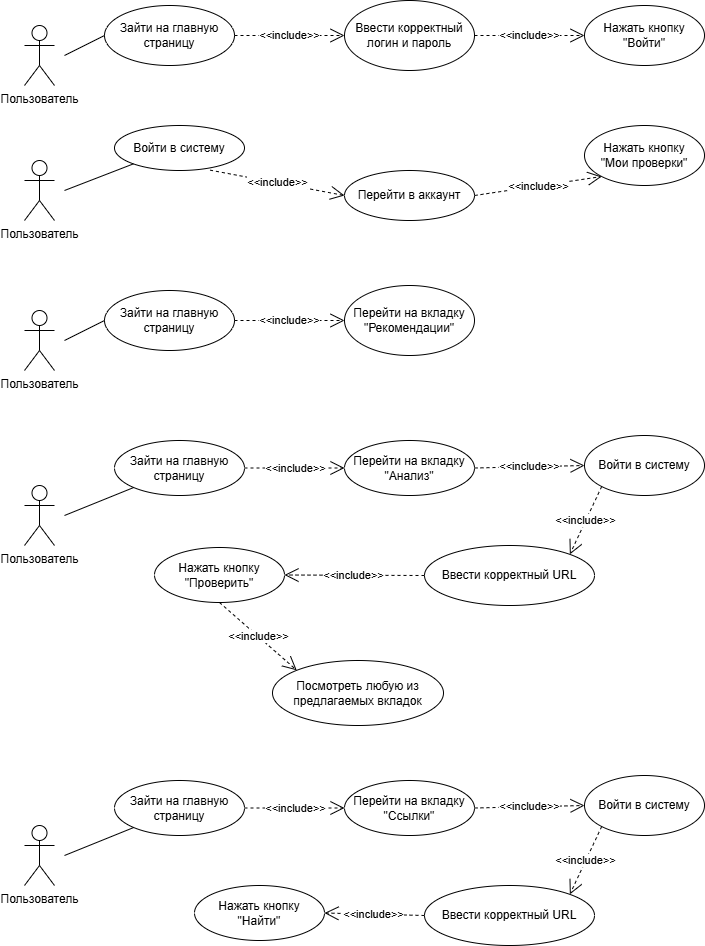

The diagram above was exported from draw.io. Its source (the exported page's mxGraphModel, read from the mxfile embedded in the PNG):
<mxGraphModel dx="758" dy="577" grid="1" gridSize="10" guides="1" tooltips="1" connect="1" arrows="1" fold="1" page="1" pageScale="1" pageWidth="827" pageHeight="1169" math="0" shadow="0">
  <root>
    <mxCell id="0" />
    <mxCell id="1" parent="0" />
    <mxCell id="uJCZoULhGul1bc7CpBWs-1" value="Пользователь" style="shape=umlActor;verticalLabelPosition=bottom;verticalAlign=top;html=1;outlineConnect=0;" vertex="1" parent="1">
      <mxGeometry x="80" y="50" width="30" height="60" as="geometry" />
    </mxCell>
    <mxCell id="uJCZoULhGul1bc7CpBWs-2" value="Зайти на главную страницу" style="ellipse;whiteSpace=wrap;html=1;align=center;" vertex="1" parent="1">
      <mxGeometry x="160" y="30" width="130" height="60" as="geometry" />
    </mxCell>
    <mxCell id="uJCZoULhGul1bc7CpBWs-3" value="Нажать кнопку &quot;Войти&quot;" style="ellipse;whiteSpace=wrap;html=1;align=center;" vertex="1" parent="1">
      <mxGeometry x="640" y="30" width="120" height="60" as="geometry" />
    </mxCell>
    <mxCell id="uJCZoULhGul1bc7CpBWs-4" value="Ввести корректный логин и пароль" style="ellipse;whiteSpace=wrap;html=1;align=center;" vertex="1" parent="1">
      <mxGeometry x="400" y="25" width="130" height="70" as="geometry" />
    </mxCell>
    <mxCell id="uJCZoULhGul1bc7CpBWs-6" value="" style="endArrow=none;html=1;rounded=0;entryX=0;entryY=0.5;entryDx=0;entryDy=0;" edge="1" parent="1" target="uJCZoULhGul1bc7CpBWs-2">
      <mxGeometry width="50" height="50" relative="1" as="geometry">
        <mxPoint x="120" y="80" as="sourcePoint" />
        <mxPoint x="170" y="50" as="targetPoint" />
      </mxGeometry>
    </mxCell>
    <mxCell id="uJCZoULhGul1bc7CpBWs-7" value="&amp;lt;&amp;lt;include&amp;gt;&amp;gt;" style="endArrow=open;endSize=12;dashed=1;html=1;rounded=0;entryX=0;entryY=0.5;entryDx=0;entryDy=0;exitX=1;exitY=0.5;exitDx=0;exitDy=0;" edge="1" parent="1" source="uJCZoULhGul1bc7CpBWs-2" target="uJCZoULhGul1bc7CpBWs-4">
      <mxGeometry width="160" relative="1" as="geometry">
        <mxPoint x="290" y="39.5" as="sourcePoint" />
        <mxPoint x="450" y="39.5" as="targetPoint" />
      </mxGeometry>
    </mxCell>
    <mxCell id="uJCZoULhGul1bc7CpBWs-8" value="&amp;lt;&amp;lt;include&amp;gt;&amp;gt;" style="endArrow=open;endSize=12;dashed=1;html=1;rounded=0;entryX=0;entryY=0.5;entryDx=0;entryDy=0;exitX=1;exitY=0.5;exitDx=0;exitDy=0;" edge="1" parent="1" source="uJCZoULhGul1bc7CpBWs-4" target="uJCZoULhGul1bc7CpBWs-3">
      <mxGeometry width="160" relative="1" as="geometry">
        <mxPoint x="530" y="39.5" as="sourcePoint" />
        <mxPoint x="640" y="40" as="targetPoint" />
      </mxGeometry>
    </mxCell>
    <mxCell id="uJCZoULhGul1bc7CpBWs-9" value="Пользователь" style="shape=umlActor;verticalLabelPosition=bottom;verticalAlign=top;html=1;outlineConnect=0;" vertex="1" parent="1">
      <mxGeometry x="80" y="185" width="30" height="60" as="geometry" />
    </mxCell>
    <mxCell id="uJCZoULhGul1bc7CpBWs-10" value="Войти в систему" style="ellipse;whiteSpace=wrap;html=1;align=center;" vertex="1" parent="1">
      <mxGeometry x="170" y="150" width="130" height="45" as="geometry" />
    </mxCell>
    <mxCell id="uJCZoULhGul1bc7CpBWs-11" value="Нажать кнопку &lt;br&gt;&quot;Мои проверки&quot;" style="ellipse;whiteSpace=wrap;html=1;align=center;" vertex="1" parent="1">
      <mxGeometry x="640" y="150" width="120" height="60" as="geometry" />
    </mxCell>
    <mxCell id="uJCZoULhGul1bc7CpBWs-12" value="Перейти в аккаунт" style="ellipse;whiteSpace=wrap;html=1;align=center;" vertex="1" parent="1">
      <mxGeometry x="400" y="195" width="130" height="50" as="geometry" />
    </mxCell>
    <mxCell id="uJCZoULhGul1bc7CpBWs-13" value="" style="endArrow=none;html=1;rounded=0;entryX=0;entryY=1;entryDx=0;entryDy=0;" edge="1" parent="1" target="uJCZoULhGul1bc7CpBWs-10">
      <mxGeometry width="50" height="50" relative="1" as="geometry">
        <mxPoint x="120" y="215" as="sourcePoint" />
        <mxPoint x="170" y="185" as="targetPoint" />
      </mxGeometry>
    </mxCell>
    <mxCell id="uJCZoULhGul1bc7CpBWs-14" value="&amp;lt;&amp;lt;include&amp;gt;&amp;gt;" style="endArrow=open;endSize=12;dashed=1;html=1;rounded=0;entryX=0;entryY=0.5;entryDx=0;entryDy=0;exitX=0.735;exitY=0.992;exitDx=0;exitDy=0;exitPerimeter=0;" edge="1" parent="1" target="uJCZoULhGul1bc7CpBWs-12" source="uJCZoULhGul1bc7CpBWs-10">
      <mxGeometry width="160" relative="1" as="geometry">
        <mxPoint x="160" y="254.5" as="sourcePoint" />
        <mxPoint x="320" y="254.5" as="targetPoint" />
      </mxGeometry>
    </mxCell>
    <mxCell id="uJCZoULhGul1bc7CpBWs-15" value="&amp;lt;&amp;lt;include&amp;gt;&amp;gt;" style="endArrow=open;endSize=12;dashed=1;html=1;rounded=0;entryX=0;entryY=1;entryDx=0;entryDy=0;exitX=1;exitY=0.5;exitDx=0;exitDy=0;" edge="1" parent="1" target="uJCZoULhGul1bc7CpBWs-11" source="uJCZoULhGul1bc7CpBWs-12">
      <mxGeometry width="160" relative="1" as="geometry">
        <mxPoint x="530" y="174.5" as="sourcePoint" />
        <mxPoint x="640" y="175" as="targetPoint" />
      </mxGeometry>
    </mxCell>
    <mxCell id="uJCZoULhGul1bc7CpBWs-18" value="Пользователь" style="shape=umlActor;verticalLabelPosition=bottom;verticalAlign=top;html=1;outlineConnect=0;" vertex="1" parent="1">
      <mxGeometry x="80" y="335" width="30" height="60" as="geometry" />
    </mxCell>
    <mxCell id="uJCZoULhGul1bc7CpBWs-19" value="Зайти на главную страницу" style="ellipse;whiteSpace=wrap;html=1;align=center;" vertex="1" parent="1">
      <mxGeometry x="160" y="315" width="130" height="60" as="geometry" />
    </mxCell>
    <mxCell id="uJCZoULhGul1bc7CpBWs-21" value="Перейти на вкладку&lt;br&gt;&quot;Рекомендации&quot;" style="ellipse;whiteSpace=wrap;html=1;align=center;" vertex="1" parent="1">
      <mxGeometry x="400" y="310" width="130" height="70" as="geometry" />
    </mxCell>
    <mxCell id="uJCZoULhGul1bc7CpBWs-22" value="" style="endArrow=none;html=1;rounded=0;entryX=0;entryY=0.5;entryDx=0;entryDy=0;" edge="1" parent="1" target="uJCZoULhGul1bc7CpBWs-19">
      <mxGeometry width="50" height="50" relative="1" as="geometry">
        <mxPoint x="120" y="365" as="sourcePoint" />
        <mxPoint x="170" y="335" as="targetPoint" />
      </mxGeometry>
    </mxCell>
    <mxCell id="uJCZoULhGul1bc7CpBWs-23" value="&amp;lt;&amp;lt;include&amp;gt;&amp;gt;" style="endArrow=open;endSize=12;dashed=1;html=1;rounded=0;entryX=0;entryY=0.5;entryDx=0;entryDy=0;exitX=1;exitY=0.5;exitDx=0;exitDy=0;" edge="1" parent="1" source="uJCZoULhGul1bc7CpBWs-19" target="uJCZoULhGul1bc7CpBWs-21">
      <mxGeometry width="160" relative="1" as="geometry">
        <mxPoint x="290" y="324.5" as="sourcePoint" />
        <mxPoint x="450" y="324.5" as="targetPoint" />
      </mxGeometry>
    </mxCell>
    <mxCell id="uJCZoULhGul1bc7CpBWs-25" value="Пользователь" style="shape=umlActor;verticalLabelPosition=bottom;verticalAlign=top;html=1;outlineConnect=0;" vertex="1" parent="1">
      <mxGeometry x="80" y="510" width="30" height="60" as="geometry" />
    </mxCell>
    <mxCell id="uJCZoULhGul1bc7CpBWs-26" value="Зайти на главную страницу" style="ellipse;whiteSpace=wrap;html=1;align=center;" vertex="1" parent="1">
      <mxGeometry x="170" y="465" width="130" height="55" as="geometry" />
    </mxCell>
    <mxCell id="uJCZoULhGul1bc7CpBWs-27" value="Войти в систему" style="ellipse;whiteSpace=wrap;html=1;align=center;" vertex="1" parent="1">
      <mxGeometry x="640" y="460" width="120" height="60" as="geometry" />
    </mxCell>
    <mxCell id="uJCZoULhGul1bc7CpBWs-28" value="Перейти на вкладку &quot;Анализ&quot;" style="ellipse;whiteSpace=wrap;html=1;align=center;" vertex="1" parent="1">
      <mxGeometry x="400" y="465" width="130" height="55" as="geometry" />
    </mxCell>
    <mxCell id="uJCZoULhGul1bc7CpBWs-29" value="" style="endArrow=none;html=1;rounded=0;entryX=0;entryY=1;entryDx=0;entryDy=0;" edge="1" parent="1" target="uJCZoULhGul1bc7CpBWs-26">
      <mxGeometry width="50" height="50" relative="1" as="geometry">
        <mxPoint x="120" y="540" as="sourcePoint" />
        <mxPoint x="170" y="510" as="targetPoint" />
      </mxGeometry>
    </mxCell>
    <mxCell id="uJCZoULhGul1bc7CpBWs-30" value="&amp;lt;&amp;lt;include&amp;gt;&amp;gt;" style="endArrow=open;endSize=12;dashed=1;html=1;rounded=0;entryX=0;entryY=0.5;entryDx=0;entryDy=0;exitX=1;exitY=0.5;exitDx=0;exitDy=0;" edge="1" parent="1" source="uJCZoULhGul1bc7CpBWs-26" target="uJCZoULhGul1bc7CpBWs-28">
      <mxGeometry width="160" relative="1" as="geometry">
        <mxPoint x="160" y="579.5" as="sourcePoint" />
        <mxPoint x="320" y="579.5" as="targetPoint" />
      </mxGeometry>
    </mxCell>
    <mxCell id="uJCZoULhGul1bc7CpBWs-31" value="&amp;lt;&amp;lt;include&amp;gt;&amp;gt;" style="endArrow=open;endSize=12;dashed=1;html=1;rounded=0;entryX=0;entryY=0.5;entryDx=0;entryDy=0;exitX=1;exitY=0.5;exitDx=0;exitDy=0;" edge="1" parent="1" source="uJCZoULhGul1bc7CpBWs-28" target="uJCZoULhGul1bc7CpBWs-27">
      <mxGeometry width="160" relative="1" as="geometry">
        <mxPoint x="530" y="499.5" as="sourcePoint" />
        <mxPoint x="640" y="500" as="targetPoint" />
      </mxGeometry>
    </mxCell>
    <mxCell id="uJCZoULhGul1bc7CpBWs-32" value="Ввести корректный URL" style="ellipse;whiteSpace=wrap;html=1;align=center;" vertex="1" parent="1">
      <mxGeometry x="480" y="570" width="170" height="60" as="geometry" />
    </mxCell>
    <mxCell id="uJCZoULhGul1bc7CpBWs-33" value="&amp;lt;&amp;lt;include&amp;gt;&amp;gt;" style="endArrow=open;endSize=12;dashed=1;html=1;rounded=0;entryX=1;entryY=0;entryDx=0;entryDy=0;exitX=0;exitY=1;exitDx=0;exitDy=0;" edge="1" parent="1" source="uJCZoULhGul1bc7CpBWs-27" target="uJCZoULhGul1bc7CpBWs-32">
      <mxGeometry width="160" relative="1" as="geometry">
        <mxPoint x="540" y="503" as="sourcePoint" />
        <mxPoint x="650" y="500" as="targetPoint" />
      </mxGeometry>
    </mxCell>
    <mxCell id="uJCZoULhGul1bc7CpBWs-34" value="Нажать кнопку &quot;Проверить&quot;" style="ellipse;whiteSpace=wrap;html=1;align=center;" vertex="1" parent="1">
      <mxGeometry x="210" y="572" width="130" height="55" as="geometry" />
    </mxCell>
    <mxCell id="uJCZoULhGul1bc7CpBWs-35" value="&amp;lt;&amp;lt;include&amp;gt;&amp;gt;" style="endArrow=open;endSize=12;dashed=1;html=1;rounded=0;entryX=1;entryY=0.5;entryDx=0;entryDy=0;exitX=0;exitY=0.5;exitDx=0;exitDy=0;" edge="1" parent="1" source="uJCZoULhGul1bc7CpBWs-32" target="uJCZoULhGul1bc7CpBWs-34">
      <mxGeometry width="160" relative="1" as="geometry">
        <mxPoint x="540" y="503" as="sourcePoint" />
        <mxPoint x="650" y="500" as="targetPoint" />
      </mxGeometry>
    </mxCell>
    <mxCell id="uJCZoULhGul1bc7CpBWs-36" value="Пользователь" style="shape=umlActor;verticalLabelPosition=bottom;verticalAlign=top;html=1;outlineConnect=0;" vertex="1" parent="1">
      <mxGeometry x="80" y="850" width="30" height="60" as="geometry" />
    </mxCell>
    <mxCell id="uJCZoULhGul1bc7CpBWs-37" value="Зайти на главную страницу" style="ellipse;whiteSpace=wrap;html=1;align=center;" vertex="1" parent="1">
      <mxGeometry x="170" y="805" width="130" height="55" as="geometry" />
    </mxCell>
    <mxCell id="uJCZoULhGul1bc7CpBWs-38" value="Войти в систему" style="ellipse;whiteSpace=wrap;html=1;align=center;" vertex="1" parent="1">
      <mxGeometry x="640" y="800" width="120" height="60" as="geometry" />
    </mxCell>
    <mxCell id="uJCZoULhGul1bc7CpBWs-39" value="Перейти на вкладку &quot;Ссылки&quot;" style="ellipse;whiteSpace=wrap;html=1;align=center;" vertex="1" parent="1">
      <mxGeometry x="400" y="805" width="130" height="55" as="geometry" />
    </mxCell>
    <mxCell id="uJCZoULhGul1bc7CpBWs-40" value="" style="endArrow=none;html=1;rounded=0;entryX=0;entryY=1;entryDx=0;entryDy=0;" edge="1" parent="1" target="uJCZoULhGul1bc7CpBWs-37">
      <mxGeometry width="50" height="50" relative="1" as="geometry">
        <mxPoint x="120" y="880" as="sourcePoint" />
        <mxPoint x="170" y="850" as="targetPoint" />
      </mxGeometry>
    </mxCell>
    <mxCell id="uJCZoULhGul1bc7CpBWs-41" value="&amp;lt;&amp;lt;include&amp;gt;&amp;gt;" style="endArrow=open;endSize=12;dashed=1;html=1;rounded=0;entryX=0;entryY=0.5;entryDx=0;entryDy=0;exitX=1;exitY=0.5;exitDx=0;exitDy=0;" edge="1" parent="1" source="uJCZoULhGul1bc7CpBWs-37" target="uJCZoULhGul1bc7CpBWs-39">
      <mxGeometry width="160" relative="1" as="geometry">
        <mxPoint x="160" y="919.5" as="sourcePoint" />
        <mxPoint x="320" y="919.5" as="targetPoint" />
      </mxGeometry>
    </mxCell>
    <mxCell id="uJCZoULhGul1bc7CpBWs-42" value="&amp;lt;&amp;lt;include&amp;gt;&amp;gt;" style="endArrow=open;endSize=12;dashed=1;html=1;rounded=0;entryX=0;entryY=0.5;entryDx=0;entryDy=0;exitX=1;exitY=0.5;exitDx=0;exitDy=0;" edge="1" parent="1" source="uJCZoULhGul1bc7CpBWs-39" target="uJCZoULhGul1bc7CpBWs-38">
      <mxGeometry width="160" relative="1" as="geometry">
        <mxPoint x="530" y="839.5" as="sourcePoint" />
        <mxPoint x="640" y="840" as="targetPoint" />
      </mxGeometry>
    </mxCell>
    <mxCell id="uJCZoULhGul1bc7CpBWs-43" value="Ввести корректный URL" style="ellipse;whiteSpace=wrap;html=1;align=center;" vertex="1" parent="1">
      <mxGeometry x="480" y="910" width="170" height="60" as="geometry" />
    </mxCell>
    <mxCell id="uJCZoULhGul1bc7CpBWs-44" value="&amp;lt;&amp;lt;include&amp;gt;&amp;gt;" style="endArrow=open;endSize=12;dashed=1;html=1;rounded=0;entryX=1;entryY=0;entryDx=0;entryDy=0;exitX=0;exitY=1;exitDx=0;exitDy=0;" edge="1" parent="1" source="uJCZoULhGul1bc7CpBWs-38" target="uJCZoULhGul1bc7CpBWs-43">
      <mxGeometry width="160" relative="1" as="geometry">
        <mxPoint x="540" y="843" as="sourcePoint" />
        <mxPoint x="650" y="840" as="targetPoint" />
      </mxGeometry>
    </mxCell>
    <mxCell id="uJCZoULhGul1bc7CpBWs-45" value="Нажать кнопку &lt;br&gt;&quot;Найти&quot;" style="ellipse;whiteSpace=wrap;html=1;align=center;" vertex="1" parent="1">
      <mxGeometry x="250" y="910" width="130" height="55" as="geometry" />
    </mxCell>
    <mxCell id="uJCZoULhGul1bc7CpBWs-46" value="&amp;lt;&amp;lt;include&amp;gt;&amp;gt;" style="endArrow=open;endSize=12;dashed=1;html=1;rounded=0;entryX=1;entryY=0.5;entryDx=0;entryDy=0;exitX=0;exitY=0.5;exitDx=0;exitDy=0;" edge="1" parent="1" source="uJCZoULhGul1bc7CpBWs-43" target="uJCZoULhGul1bc7CpBWs-45">
      <mxGeometry width="160" relative="1" as="geometry">
        <mxPoint x="540" y="843" as="sourcePoint" />
        <mxPoint x="650" y="840" as="targetPoint" />
      </mxGeometry>
    </mxCell>
    <mxCell id="uJCZoULhGul1bc7CpBWs-47" value="Посмотреть любую из предлагаемых вкладок" style="ellipse;whiteSpace=wrap;html=1;align=center;" vertex="1" parent="1">
      <mxGeometry x="328" y="685" width="171" height="65" as="geometry" />
    </mxCell>
    <mxCell id="uJCZoULhGul1bc7CpBWs-48" value="&amp;lt;&amp;lt;include&amp;gt;&amp;gt;" style="endArrow=open;endSize=12;dashed=1;html=1;rounded=0;entryX=0;entryY=0;entryDx=0;entryDy=0;exitX=0.5;exitY=1;exitDx=0;exitDy=0;" edge="1" parent="1" source="uJCZoULhGul1bc7CpBWs-34" target="uJCZoULhGul1bc7CpBWs-47">
      <mxGeometry width="160" relative="1" as="geometry">
        <mxPoint x="310" y="503" as="sourcePoint" />
        <mxPoint x="410" y="503" as="targetPoint" />
      </mxGeometry>
    </mxCell>
  </root>
</mxGraphModel>